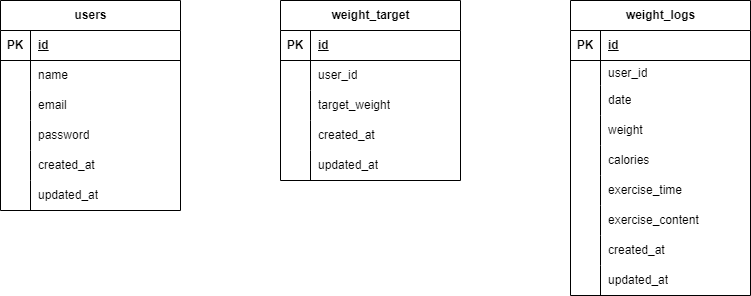

The diagram above was exported from draw.io. Its source (the exported page's mxGraphModel, read from the mxfile embedded in the PNG):
<mxGraphModel dx="1002" dy="563" grid="1" gridSize="10" guides="1" tooltips="1" connect="1" arrows="1" fold="1" page="1" pageScale="1" pageWidth="827" pageHeight="1169" math="0" shadow="0">
  <root>
    <mxCell id="0" />
    <mxCell id="1" parent="0" />
    <mxCell id="15" value="&lt;span class=&quot;notion-enable-hover&quot; data-token-index=&quot;0&quot;&gt;weight_target&lt;/span&gt;" style="shape=table;startSize=30;container=1;collapsible=1;childLayout=tableLayout;fixedRows=1;rowLines=0;fontStyle=1;align=center;resizeLast=1;html=1;" vertex="1" parent="1">
      <mxGeometry x="340" y="70" width="180" height="180" as="geometry" />
    </mxCell>
    <mxCell id="16" value="" style="shape=tableRow;horizontal=0;startSize=0;swimlaneHead=0;swimlaneBody=0;fillColor=none;collapsible=0;dropTarget=0;points=[[0,0.5],[1,0.5]];portConstraint=eastwest;top=0;left=0;right=0;bottom=1;" vertex="1" parent="15">
      <mxGeometry y="30" width="180" height="30" as="geometry" />
    </mxCell>
    <mxCell id="17" value="PK" style="shape=partialRectangle;connectable=0;fillColor=none;top=0;left=0;bottom=0;right=0;fontStyle=1;overflow=hidden;whiteSpace=wrap;html=1;" vertex="1" parent="16">
      <mxGeometry width="30" height="30" as="geometry">
        <mxRectangle width="30" height="30" as="alternateBounds" />
      </mxGeometry>
    </mxCell>
    <mxCell id="18" value="id" style="shape=partialRectangle;connectable=0;fillColor=none;top=0;left=0;bottom=0;right=0;align=left;spacingLeft=6;fontStyle=5;overflow=hidden;whiteSpace=wrap;html=1;" vertex="1" parent="16">
      <mxGeometry x="30" width="150" height="30" as="geometry">
        <mxRectangle width="150" height="30" as="alternateBounds" />
      </mxGeometry>
    </mxCell>
    <mxCell id="22" value="" style="shape=tableRow;horizontal=0;startSize=0;swimlaneHead=0;swimlaneBody=0;fillColor=none;collapsible=0;dropTarget=0;points=[[0,0.5],[1,0.5]];portConstraint=eastwest;top=0;left=0;right=0;bottom=0;" vertex="1" parent="15">
      <mxGeometry y="60" width="180" height="30" as="geometry" />
    </mxCell>
    <mxCell id="23" value="" style="shape=partialRectangle;connectable=0;fillColor=none;top=0;left=0;bottom=0;right=0;editable=1;overflow=hidden;whiteSpace=wrap;html=1;" vertex="1" parent="22">
      <mxGeometry width="30" height="30" as="geometry">
        <mxRectangle width="30" height="30" as="alternateBounds" />
      </mxGeometry>
    </mxCell>
    <mxCell id="24" value="user_id" style="shape=partialRectangle;connectable=0;fillColor=none;top=0;left=0;bottom=0;right=0;align=left;spacingLeft=6;overflow=hidden;whiteSpace=wrap;html=1;" vertex="1" parent="22">
      <mxGeometry x="30" width="150" height="30" as="geometry">
        <mxRectangle width="150" height="30" as="alternateBounds" />
      </mxGeometry>
    </mxCell>
    <mxCell id="25" value="" style="shape=tableRow;horizontal=0;startSize=0;swimlaneHead=0;swimlaneBody=0;fillColor=none;collapsible=0;dropTarget=0;points=[[0,0.5],[1,0.5]];portConstraint=eastwest;top=0;left=0;right=0;bottom=0;" vertex="1" parent="15">
      <mxGeometry y="90" width="180" height="30" as="geometry" />
    </mxCell>
    <mxCell id="26" value="" style="shape=partialRectangle;connectable=0;fillColor=none;top=0;left=0;bottom=0;right=0;editable=1;overflow=hidden;whiteSpace=wrap;html=1;" vertex="1" parent="25">
      <mxGeometry width="30" height="30" as="geometry">
        <mxRectangle width="30" height="30" as="alternateBounds" />
      </mxGeometry>
    </mxCell>
    <mxCell id="27" value="target_weight" style="shape=partialRectangle;connectable=0;fillColor=none;top=0;left=0;bottom=0;right=0;align=left;spacingLeft=6;overflow=hidden;whiteSpace=wrap;html=1;" vertex="1" parent="25">
      <mxGeometry x="30" width="150" height="30" as="geometry">
        <mxRectangle width="150" height="30" as="alternateBounds" />
      </mxGeometry>
    </mxCell>
    <mxCell id="55" style="shape=tableRow;horizontal=0;startSize=0;swimlaneHead=0;swimlaneBody=0;fillColor=none;collapsible=0;dropTarget=0;points=[[0,0.5],[1,0.5]];portConstraint=eastwest;top=0;left=0;right=0;bottom=0;" vertex="1" parent="15">
      <mxGeometry y="120" width="180" height="30" as="geometry" />
    </mxCell>
    <mxCell id="56" style="shape=partialRectangle;connectable=0;fillColor=none;top=0;left=0;bottom=0;right=0;editable=1;overflow=hidden;whiteSpace=wrap;html=1;" vertex="1" parent="55">
      <mxGeometry width="30" height="30" as="geometry">
        <mxRectangle width="30" height="30" as="alternateBounds" />
      </mxGeometry>
    </mxCell>
    <mxCell id="57" value="created_at" style="shape=partialRectangle;connectable=0;fillColor=none;top=0;left=0;bottom=0;right=0;align=left;spacingLeft=6;overflow=hidden;whiteSpace=wrap;html=1;" vertex="1" parent="55">
      <mxGeometry x="30" width="150" height="30" as="geometry">
        <mxRectangle width="150" height="30" as="alternateBounds" />
      </mxGeometry>
    </mxCell>
    <mxCell id="58" style="shape=tableRow;horizontal=0;startSize=0;swimlaneHead=0;swimlaneBody=0;fillColor=none;collapsible=0;dropTarget=0;points=[[0,0.5],[1,0.5]];portConstraint=eastwest;top=0;left=0;right=0;bottom=0;" vertex="1" parent="15">
      <mxGeometry y="150" width="180" height="30" as="geometry" />
    </mxCell>
    <mxCell id="59" style="shape=partialRectangle;connectable=0;fillColor=none;top=0;left=0;bottom=0;right=0;editable=1;overflow=hidden;whiteSpace=wrap;html=1;" vertex="1" parent="58">
      <mxGeometry width="30" height="30" as="geometry">
        <mxRectangle width="30" height="30" as="alternateBounds" />
      </mxGeometry>
    </mxCell>
    <mxCell id="60" value="updated_at" style="shape=partialRectangle;connectable=0;fillColor=none;top=0;left=0;bottom=0;right=0;align=left;spacingLeft=6;overflow=hidden;whiteSpace=wrap;html=1;" vertex="1" parent="58">
      <mxGeometry x="30" width="150" height="30" as="geometry">
        <mxRectangle width="150" height="30" as="alternateBounds" />
      </mxGeometry>
    </mxCell>
    <mxCell id="44" value="" style="group" vertex="1" connectable="0" parent="1">
      <mxGeometry x="80" y="70" width="180" height="210" as="geometry" />
    </mxCell>
    <mxCell id="2" value="users" style="shape=table;startSize=30;container=1;collapsible=1;childLayout=tableLayout;fixedRows=1;rowLines=0;fontStyle=1;align=center;resizeLast=1;html=1;" vertex="1" parent="44">
      <mxGeometry x="-20" width="180" height="210" as="geometry" />
    </mxCell>
    <mxCell id="3" value="" style="shape=tableRow;horizontal=0;startSize=0;swimlaneHead=0;swimlaneBody=0;fillColor=none;collapsible=0;dropTarget=0;points=[[0,0.5],[1,0.5]];portConstraint=eastwest;top=0;left=0;right=0;bottom=1;" vertex="1" parent="2">
      <mxGeometry y="30" width="180" height="30" as="geometry" />
    </mxCell>
    <mxCell id="4" value="PK" style="shape=partialRectangle;connectable=0;fillColor=none;top=0;left=0;bottom=0;right=0;fontStyle=1;overflow=hidden;whiteSpace=wrap;html=1;" vertex="1" parent="3">
      <mxGeometry width="30" height="30" as="geometry">
        <mxRectangle width="30" height="30" as="alternateBounds" />
      </mxGeometry>
    </mxCell>
    <mxCell id="5" value="id" style="shape=partialRectangle;connectable=0;fillColor=none;top=0;left=0;bottom=0;right=0;align=left;spacingLeft=6;fontStyle=5;overflow=hidden;whiteSpace=wrap;html=1;" vertex="1" parent="3">
      <mxGeometry x="30" width="150" height="30" as="geometry">
        <mxRectangle width="150" height="30" as="alternateBounds" />
      </mxGeometry>
    </mxCell>
    <mxCell id="9" value="" style="shape=tableRow;horizontal=0;startSize=0;swimlaneHead=0;swimlaneBody=0;fillColor=none;collapsible=0;dropTarget=0;points=[[0,0.5],[1,0.5]];portConstraint=eastwest;top=0;left=0;right=0;bottom=0;" vertex="1" parent="2">
      <mxGeometry y="60" width="180" height="30" as="geometry" />
    </mxCell>
    <mxCell id="10" value="" style="shape=partialRectangle;connectable=0;fillColor=none;top=0;left=0;bottom=0;right=0;editable=1;overflow=hidden;whiteSpace=wrap;html=1;" vertex="1" parent="9">
      <mxGeometry width="30" height="30" as="geometry">
        <mxRectangle width="30" height="30" as="alternateBounds" />
      </mxGeometry>
    </mxCell>
    <mxCell id="11" value="name" style="shape=partialRectangle;connectable=0;fillColor=none;top=0;left=0;bottom=0;right=0;align=left;spacingLeft=6;overflow=hidden;whiteSpace=wrap;html=1;" vertex="1" parent="9">
      <mxGeometry x="30" width="150" height="30" as="geometry">
        <mxRectangle width="150" height="30" as="alternateBounds" />
      </mxGeometry>
    </mxCell>
    <mxCell id="12" value="" style="shape=tableRow;horizontal=0;startSize=0;swimlaneHead=0;swimlaneBody=0;fillColor=none;collapsible=0;dropTarget=0;points=[[0,0.5],[1,0.5]];portConstraint=eastwest;top=0;left=0;right=0;bottom=0;" vertex="1" parent="2">
      <mxGeometry y="90" width="180" height="30" as="geometry" />
    </mxCell>
    <mxCell id="13" value="" style="shape=partialRectangle;connectable=0;fillColor=none;top=0;left=0;bottom=0;right=0;editable=1;overflow=hidden;whiteSpace=wrap;html=1;" vertex="1" parent="12">
      <mxGeometry width="30" height="30" as="geometry">
        <mxRectangle width="30" height="30" as="alternateBounds" />
      </mxGeometry>
    </mxCell>
    <mxCell id="14" value="email" style="shape=partialRectangle;connectable=0;fillColor=none;top=0;left=0;bottom=0;right=0;align=left;spacingLeft=6;overflow=hidden;whiteSpace=wrap;html=1;" vertex="1" parent="12">
      <mxGeometry x="30" width="150" height="30" as="geometry">
        <mxRectangle width="150" height="30" as="alternateBounds" />
      </mxGeometry>
    </mxCell>
    <mxCell id="45" style="shape=tableRow;horizontal=0;startSize=0;swimlaneHead=0;swimlaneBody=0;fillColor=none;collapsible=0;dropTarget=0;points=[[0,0.5],[1,0.5]];portConstraint=eastwest;top=0;left=0;right=0;bottom=0;" vertex="1" parent="2">
      <mxGeometry y="120" width="180" height="30" as="geometry" />
    </mxCell>
    <mxCell id="46" style="shape=partialRectangle;connectable=0;fillColor=none;top=0;left=0;bottom=0;right=0;editable=1;overflow=hidden;whiteSpace=wrap;html=1;" vertex="1" parent="45">
      <mxGeometry width="30" height="30" as="geometry">
        <mxRectangle width="30" height="30" as="alternateBounds" />
      </mxGeometry>
    </mxCell>
    <mxCell id="47" value="password" style="shape=partialRectangle;connectable=0;fillColor=none;top=0;left=0;bottom=0;right=0;align=left;spacingLeft=6;overflow=hidden;whiteSpace=wrap;html=1;" vertex="1" parent="45">
      <mxGeometry x="30" width="150" height="30" as="geometry">
        <mxRectangle width="150" height="30" as="alternateBounds" />
      </mxGeometry>
    </mxCell>
    <mxCell id="48" style="shape=tableRow;horizontal=0;startSize=0;swimlaneHead=0;swimlaneBody=0;fillColor=none;collapsible=0;dropTarget=0;points=[[0,0.5],[1,0.5]];portConstraint=eastwest;top=0;left=0;right=0;bottom=0;" vertex="1" parent="2">
      <mxGeometry y="150" width="180" height="30" as="geometry" />
    </mxCell>
    <mxCell id="49" style="shape=partialRectangle;connectable=0;fillColor=none;top=0;left=0;bottom=0;right=0;editable=1;overflow=hidden;whiteSpace=wrap;html=1;" vertex="1" parent="48">
      <mxGeometry width="30" height="30" as="geometry">
        <mxRectangle width="30" height="30" as="alternateBounds" />
      </mxGeometry>
    </mxCell>
    <mxCell id="50" value="created_at" style="shape=partialRectangle;connectable=0;fillColor=none;top=0;left=0;bottom=0;right=0;align=left;spacingLeft=6;overflow=hidden;whiteSpace=wrap;html=1;" vertex="1" parent="48">
      <mxGeometry x="30" width="150" height="30" as="geometry">
        <mxRectangle width="150" height="30" as="alternateBounds" />
      </mxGeometry>
    </mxCell>
    <mxCell id="52" style="shape=tableRow;horizontal=0;startSize=0;swimlaneHead=0;swimlaneBody=0;fillColor=none;collapsible=0;dropTarget=0;points=[[0,0.5],[1,0.5]];portConstraint=eastwest;top=0;left=0;right=0;bottom=0;" vertex="1" parent="2">
      <mxGeometry y="180" width="180" height="30" as="geometry" />
    </mxCell>
    <mxCell id="53" style="shape=partialRectangle;connectable=0;fillColor=none;top=0;left=0;bottom=0;right=0;editable=1;overflow=hidden;whiteSpace=wrap;html=1;" vertex="1" parent="52">
      <mxGeometry width="30" height="30" as="geometry">
        <mxRectangle width="30" height="30" as="alternateBounds" />
      </mxGeometry>
    </mxCell>
    <mxCell id="54" value="updated_at" style="shape=partialRectangle;connectable=0;fillColor=none;top=0;left=0;bottom=0;right=0;align=left;spacingLeft=6;overflow=hidden;whiteSpace=wrap;html=1;" vertex="1" parent="52">
      <mxGeometry x="30" width="150" height="30" as="geometry">
        <mxRectangle width="150" height="30" as="alternateBounds" />
      </mxGeometry>
    </mxCell>
    <mxCell id="61" value="&lt;span class=&quot;notion-enable-hover&quot; data-token-index=&quot;0&quot;&gt;weight_logs&lt;/span&gt;" style="shape=table;startSize=30;container=1;collapsible=1;childLayout=tableLayout;fixedRows=1;rowLines=0;fontStyle=1;align=center;resizeLast=1;html=1;" vertex="1" parent="1">
      <mxGeometry x="630" y="70" width="180" height="295" as="geometry" />
    </mxCell>
    <mxCell id="62" value="" style="shape=tableRow;horizontal=0;startSize=0;swimlaneHead=0;swimlaneBody=0;fillColor=none;collapsible=0;dropTarget=0;points=[[0,0.5],[1,0.5]];portConstraint=eastwest;top=0;left=0;right=0;bottom=1;" vertex="1" parent="61">
      <mxGeometry y="30" width="180" height="30" as="geometry" />
    </mxCell>
    <mxCell id="63" value="PK" style="shape=partialRectangle;connectable=0;fillColor=none;top=0;left=0;bottom=0;right=0;fontStyle=1;overflow=hidden;whiteSpace=wrap;html=1;" vertex="1" parent="62">
      <mxGeometry width="30" height="30" as="geometry">
        <mxRectangle width="30" height="30" as="alternateBounds" />
      </mxGeometry>
    </mxCell>
    <mxCell id="64" value="id" style="shape=partialRectangle;connectable=0;fillColor=none;top=0;left=0;bottom=0;right=0;align=left;spacingLeft=6;fontStyle=5;overflow=hidden;whiteSpace=wrap;html=1;" vertex="1" parent="62">
      <mxGeometry x="30" width="150" height="30" as="geometry">
        <mxRectangle width="150" height="30" as="alternateBounds" />
      </mxGeometry>
    </mxCell>
    <mxCell id="68" value="" style="shape=tableRow;horizontal=0;startSize=0;swimlaneHead=0;swimlaneBody=0;fillColor=none;collapsible=0;dropTarget=0;points=[[0,0.5],[1,0.5]];portConstraint=eastwest;top=0;left=0;right=0;bottom=0;" vertex="1" parent="61">
      <mxGeometry y="60" width="180" height="25" as="geometry" />
    </mxCell>
    <mxCell id="69" value="" style="shape=partialRectangle;connectable=0;fillColor=none;top=0;left=0;bottom=0;right=0;editable=1;overflow=hidden;whiteSpace=wrap;html=1;" vertex="1" parent="68">
      <mxGeometry width="30" height="25" as="geometry">
        <mxRectangle width="30" height="25" as="alternateBounds" />
      </mxGeometry>
    </mxCell>
    <mxCell id="70" value="user_id" style="shape=partialRectangle;connectable=0;fillColor=none;top=0;left=0;bottom=0;right=0;align=left;spacingLeft=6;overflow=hidden;whiteSpace=wrap;html=1;" vertex="1" parent="68">
      <mxGeometry x="30" width="150" height="25" as="geometry">
        <mxRectangle width="150" height="25" as="alternateBounds" />
      </mxGeometry>
    </mxCell>
    <mxCell id="71" value="" style="shape=tableRow;horizontal=0;startSize=0;swimlaneHead=0;swimlaneBody=0;fillColor=none;collapsible=0;dropTarget=0;points=[[0,0.5],[1,0.5]];portConstraint=eastwest;top=0;left=0;right=0;bottom=0;" vertex="1" parent="61">
      <mxGeometry y="85" width="180" height="30" as="geometry" />
    </mxCell>
    <mxCell id="72" value="" style="shape=partialRectangle;connectable=0;fillColor=none;top=0;left=0;bottom=0;right=0;editable=1;overflow=hidden;whiteSpace=wrap;html=1;" vertex="1" parent="71">
      <mxGeometry width="30" height="30" as="geometry">
        <mxRectangle width="30" height="30" as="alternateBounds" />
      </mxGeometry>
    </mxCell>
    <mxCell id="73" value="date" style="shape=partialRectangle;connectable=0;fillColor=none;top=0;left=0;bottom=0;right=0;align=left;spacingLeft=6;overflow=hidden;whiteSpace=wrap;html=1;" vertex="1" parent="71">
      <mxGeometry x="30" width="150" height="30" as="geometry">
        <mxRectangle width="150" height="30" as="alternateBounds" />
      </mxGeometry>
    </mxCell>
    <mxCell id="86" style="shape=tableRow;horizontal=0;startSize=0;swimlaneHead=0;swimlaneBody=0;fillColor=none;collapsible=0;dropTarget=0;points=[[0,0.5],[1,0.5]];portConstraint=eastwest;top=0;left=0;right=0;bottom=0;" vertex="1" parent="61">
      <mxGeometry y="115" width="180" height="30" as="geometry" />
    </mxCell>
    <mxCell id="87" style="shape=partialRectangle;connectable=0;fillColor=none;top=0;left=0;bottom=0;right=0;editable=1;overflow=hidden;whiteSpace=wrap;html=1;" vertex="1" parent="86">
      <mxGeometry width="30" height="30" as="geometry">
        <mxRectangle width="30" height="30" as="alternateBounds" />
      </mxGeometry>
    </mxCell>
    <mxCell id="88" value="weight" style="shape=partialRectangle;connectable=0;fillColor=none;top=0;left=0;bottom=0;right=0;align=left;spacingLeft=6;overflow=hidden;whiteSpace=wrap;html=1;" vertex="1" parent="86">
      <mxGeometry x="30" width="150" height="30" as="geometry">
        <mxRectangle width="150" height="30" as="alternateBounds" />
      </mxGeometry>
    </mxCell>
    <mxCell id="83" style="shape=tableRow;horizontal=0;startSize=0;swimlaneHead=0;swimlaneBody=0;fillColor=none;collapsible=0;dropTarget=0;points=[[0,0.5],[1,0.5]];portConstraint=eastwest;top=0;left=0;right=0;bottom=0;" vertex="1" parent="61">
      <mxGeometry y="145" width="180" height="30" as="geometry" />
    </mxCell>
    <mxCell id="84" style="shape=partialRectangle;connectable=0;fillColor=none;top=0;left=0;bottom=0;right=0;editable=1;overflow=hidden;whiteSpace=wrap;html=1;" vertex="1" parent="83">
      <mxGeometry width="30" height="30" as="geometry">
        <mxRectangle width="30" height="30" as="alternateBounds" />
      </mxGeometry>
    </mxCell>
    <mxCell id="85" value="calories" style="shape=partialRectangle;connectable=0;fillColor=none;top=0;left=0;bottom=0;right=0;align=left;spacingLeft=6;overflow=hidden;whiteSpace=wrap;html=1;" vertex="1" parent="83">
      <mxGeometry x="30" width="150" height="30" as="geometry">
        <mxRectangle width="150" height="30" as="alternateBounds" />
      </mxGeometry>
    </mxCell>
    <mxCell id="80" style="shape=tableRow;horizontal=0;startSize=0;swimlaneHead=0;swimlaneBody=0;fillColor=none;collapsible=0;dropTarget=0;points=[[0,0.5],[1,0.5]];portConstraint=eastwest;top=0;left=0;right=0;bottom=0;" vertex="1" parent="61">
      <mxGeometry y="175" width="180" height="30" as="geometry" />
    </mxCell>
    <mxCell id="81" style="shape=partialRectangle;connectable=0;fillColor=none;top=0;left=0;bottom=0;right=0;editable=1;overflow=hidden;whiteSpace=wrap;html=1;" vertex="1" parent="80">
      <mxGeometry width="30" height="30" as="geometry">
        <mxRectangle width="30" height="30" as="alternateBounds" />
      </mxGeometry>
    </mxCell>
    <mxCell id="82" value="exercise_time" style="shape=partialRectangle;connectable=0;fillColor=none;top=0;left=0;bottom=0;right=0;align=left;spacingLeft=6;overflow=hidden;whiteSpace=wrap;html=1;" vertex="1" parent="80">
      <mxGeometry x="30" width="150" height="30" as="geometry">
        <mxRectangle width="150" height="30" as="alternateBounds" />
      </mxGeometry>
    </mxCell>
    <mxCell id="77" style="shape=tableRow;horizontal=0;startSize=0;swimlaneHead=0;swimlaneBody=0;fillColor=none;collapsible=0;dropTarget=0;points=[[0,0.5],[1,0.5]];portConstraint=eastwest;top=0;left=0;right=0;bottom=0;" vertex="1" parent="61">
      <mxGeometry y="205" width="180" height="30" as="geometry" />
    </mxCell>
    <mxCell id="78" style="shape=partialRectangle;connectable=0;fillColor=none;top=0;left=0;bottom=0;right=0;editable=1;overflow=hidden;whiteSpace=wrap;html=1;" vertex="1" parent="77">
      <mxGeometry width="30" height="30" as="geometry">
        <mxRectangle width="30" height="30" as="alternateBounds" />
      </mxGeometry>
    </mxCell>
    <mxCell id="79" value="exercise_content" style="shape=partialRectangle;connectable=0;fillColor=none;top=0;left=0;bottom=0;right=0;align=left;spacingLeft=6;overflow=hidden;whiteSpace=wrap;html=1;" vertex="1" parent="77">
      <mxGeometry x="30" width="150" height="30" as="geometry">
        <mxRectangle width="150" height="30" as="alternateBounds" />
      </mxGeometry>
    </mxCell>
    <mxCell id="92" style="shape=tableRow;horizontal=0;startSize=0;swimlaneHead=0;swimlaneBody=0;fillColor=none;collapsible=0;dropTarget=0;points=[[0,0.5],[1,0.5]];portConstraint=eastwest;top=0;left=0;right=0;bottom=0;" vertex="1" parent="61">
      <mxGeometry y="235" width="180" height="30" as="geometry" />
    </mxCell>
    <mxCell id="93" style="shape=partialRectangle;connectable=0;fillColor=none;top=0;left=0;bottom=0;right=0;editable=1;overflow=hidden;whiteSpace=wrap;html=1;" vertex="1" parent="92">
      <mxGeometry width="30" height="30" as="geometry">
        <mxRectangle width="30" height="30" as="alternateBounds" />
      </mxGeometry>
    </mxCell>
    <mxCell id="94" value="created_at" style="shape=partialRectangle;connectable=0;fillColor=none;top=0;left=0;bottom=0;right=0;align=left;spacingLeft=6;overflow=hidden;whiteSpace=wrap;html=1;" vertex="1" parent="92">
      <mxGeometry x="30" width="150" height="30" as="geometry">
        <mxRectangle width="150" height="30" as="alternateBounds" />
      </mxGeometry>
    </mxCell>
    <mxCell id="89" style="shape=tableRow;horizontal=0;startSize=0;swimlaneHead=0;swimlaneBody=0;fillColor=none;collapsible=0;dropTarget=0;points=[[0,0.5],[1,0.5]];portConstraint=eastwest;top=0;left=0;right=0;bottom=0;" vertex="1" parent="61">
      <mxGeometry y="265" width="180" height="30" as="geometry" />
    </mxCell>
    <mxCell id="90" style="shape=partialRectangle;connectable=0;fillColor=none;top=0;left=0;bottom=0;right=0;editable=1;overflow=hidden;whiteSpace=wrap;html=1;" vertex="1" parent="89">
      <mxGeometry width="30" height="30" as="geometry">
        <mxRectangle width="30" height="30" as="alternateBounds" />
      </mxGeometry>
    </mxCell>
    <mxCell id="91" value="updated_at" style="shape=partialRectangle;connectable=0;fillColor=none;top=0;left=0;bottom=0;right=0;align=left;spacingLeft=6;overflow=hidden;whiteSpace=wrap;html=1;" vertex="1" parent="89">
      <mxGeometry x="30" width="150" height="30" as="geometry">
        <mxRectangle width="150" height="30" as="alternateBounds" />
      </mxGeometry>
    </mxCell>
  </root>
</mxGraphModel>